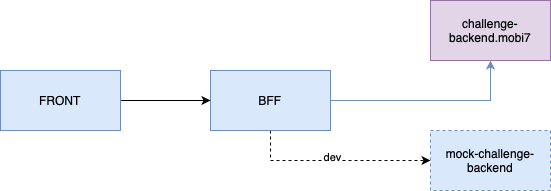

The diagram above was exported from draw.io. Its source (the exported page's mxGraphModel, read from the mxfile embedded in the PNG):
<mxGraphModel dx="1434" dy="827" grid="1" gridSize="10" guides="1" tooltips="1" connect="1" arrows="1" fold="1" page="1" pageScale="1" pageWidth="827" pageHeight="1169" math="0" shadow="0">
  <root>
    <mxCell id="0" />
    <mxCell id="1" parent="0" />
    <mxCell id="Uv2yTY7BEsh18sYr258v-5" style="edgeStyle=orthogonalEdgeStyle;rounded=0;orthogonalLoop=1;jettySize=auto;html=1;fillColor=#dae8fc;strokeColor=#6c8ebf;" edge="1" parent="1" source="Uv2yTY7BEsh18sYr258v-1" target="Uv2yTY7BEsh18sYr258v-4">
      <mxGeometry relative="1" as="geometry" />
    </mxCell>
    <mxCell id="Uv2yTY7BEsh18sYr258v-7" style="edgeStyle=orthogonalEdgeStyle;rounded=0;orthogonalLoop=1;jettySize=auto;html=1;entryX=0;entryY=0.5;entryDx=0;entryDy=0;dashed=1;" edge="1" parent="1" source="Uv2yTY7BEsh18sYr258v-1" target="Uv2yTY7BEsh18sYr258v-6">
      <mxGeometry relative="1" as="geometry">
        <mxPoint x="460" y="390" as="targetPoint" />
        <Array as="points">
          <mxPoint x="420" y="330" />
        </Array>
      </mxGeometry>
    </mxCell>
    <mxCell id="Uv2yTY7BEsh18sYr258v-8" value="dev" style="edgeLabel;html=1;align=center;verticalAlign=middle;resizable=0;points=[];" vertex="1" connectable="0" parent="Uv2yTY7BEsh18sYr258v-7">
      <mxGeometry x="-0.0421" y="4" relative="1" as="geometry">
        <mxPoint as="offset" />
      </mxGeometry>
    </mxCell>
    <mxCell id="Uv2yTY7BEsh18sYr258v-1" value="BFF" style="whiteSpace=wrap;html=1;fillColor=#dae8fc;strokeColor=#6c8ebf;" vertex="1" parent="1">
      <mxGeometry x="360" y="240" width="120" height="60" as="geometry" />
    </mxCell>
    <mxCell id="Uv2yTY7BEsh18sYr258v-3" style="edgeStyle=orthogonalEdgeStyle;rounded=0;orthogonalLoop=1;jettySize=auto;html=1;entryX=0;entryY=0.5;entryDx=0;entryDy=0;" edge="1" parent="1" source="Uv2yTY7BEsh18sYr258v-2" target="Uv2yTY7BEsh18sYr258v-1">
      <mxGeometry relative="1" as="geometry" />
    </mxCell>
    <mxCell id="Uv2yTY7BEsh18sYr258v-2" value="FRONT" style="whiteSpace=wrap;html=1;fillColor=#dae8fc;strokeColor=#6c8ebf;" vertex="1" parent="1">
      <mxGeometry x="150" y="240" width="120" height="60" as="geometry" />
    </mxCell>
    <mxCell id="Uv2yTY7BEsh18sYr258v-4" value="challenge-backend.mobi7" style="whiteSpace=wrap;html=1;fillColor=#e1d5e7;strokeColor=#9673a6;" vertex="1" parent="1">
      <mxGeometry x="580" y="170" width="120" height="60" as="geometry" />
    </mxCell>
    <mxCell id="Uv2yTY7BEsh18sYr258v-6" value="mock-challenge-backend" style="whiteSpace=wrap;html=1;fillColor=#dae8fc;strokeColor=#6c8ebf;dashed=1;" vertex="1" parent="1">
      <mxGeometry x="580" y="300" width="120" height="60" as="geometry" />
    </mxCell>
  </root>
</mxGraphModel>